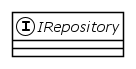

The diagram above was rendered by PlantUML. Its source (embedded in the PNG):
@startuml
!theme plain
interface IRepository {
}
@enduml